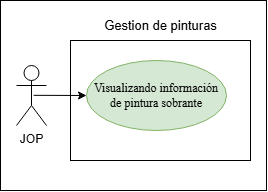

The diagram above was exported from draw.io. Its source (the exported page's mxGraphModel, read from the mxfile embedded in the PNG):
<mxGraphModel dx="1014" dy="597" grid="1" gridSize="10" guides="1" tooltips="1" connect="1" arrows="1" fold="1" page="1" pageScale="1" pageWidth="827" pageHeight="1169" math="0" shadow="0">
  <root>
    <mxCell id="0" />
    <mxCell id="1" parent="0" />
    <mxCell id="T2TgtCaWITd4z-q28QbH-3" parent="1" style="whiteSpace=wrap;html=1;" value="" vertex="1">
      <mxGeometry height="190" width="266" x="164" y="650" as="geometry" />
    </mxCell>
    <mxCell id="T2TgtCaWITd4z-q28QbH-4" parent="1" style="rounded=0;whiteSpace=wrap;html=1;" value="" vertex="1">
      <mxGeometry height="120" width="180" x="234" y="690" as="geometry" />
    </mxCell>
    <mxCell id="T2TgtCaWITd4z-q28QbH-6" parent="1" style="ellipse;whiteSpace=wrap;html=1;fillColor=#d5e8d4;strokeColor=#82b366;" value="&lt;span style=&quot;font-family: &amp;quot;Times New Roman&amp;quot;, serif; white-space: pre-wrap; color: rgb(0, 0, 0);&quot;&gt;Visualizando información de pintura sobrante&lt;/span&gt;" vertex="1">
      <mxGeometry height="70" width="140" x="250" y="710" as="geometry" />
    </mxCell>
    <mxCell id="T2TgtCaWITd4z-q28QbH-8" edge="1" parent="1" source="T2TgtCaWITd4z-q28QbH-9" style="rounded=0;orthogonalLoop=1;jettySize=auto;html=1;exitX=0.571;exitY=0.497;exitDx=0;exitDy=0;exitPerimeter=0;entryX=0;entryY=0.5;entryDx=0;entryDy=0;" target="T2TgtCaWITd4z-q28QbH-6">
      <mxGeometry relative="1" as="geometry">
        <mxPoint x="264" y="745" as="targetPoint" />
      </mxGeometry>
    </mxCell>
    <mxCell id="T2TgtCaWITd4z-q28QbH-9" parent="1" style="shape=umlActor;verticalLabelPosition=bottom;verticalAlign=top;html=1;" value="JOP&lt;div&gt;&lt;br&gt;&lt;/div&gt;" vertex="1">
      <mxGeometry height="60" width="30" x="180" y="715" as="geometry" />
    </mxCell>
    <mxCell id="T2TgtCaWITd4z-q28QbH-10" parent="1" style="text;html=1;whiteSpace=wrap;align=center;verticalAlign=middle;rounded=0;" value="&lt;font style=&quot;font-size: 13px;&quot;&gt;Gestion de pinturas&lt;/font&gt;" vertex="1">
      <mxGeometry height="30" width="164.75" x="241.62000000000012" y="660" as="geometry" />
    </mxCell>
  </root>
</mxGraphModel>